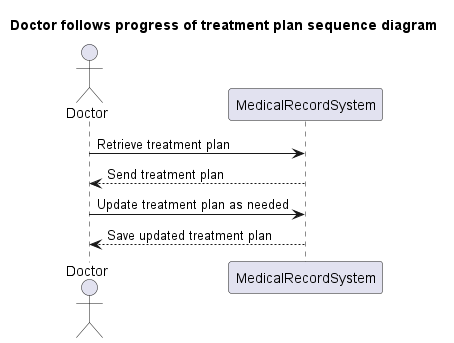

The diagram above was rendered by PlantUML. Its source (embedded in the PNG):
@startuml
title Doctor follows progress of treatment plan sequence diagram

Actor Doctor
participant MedicalRecordSystem

Doctor -> MedicalRecordSystem : Retrieve treatment plan
MedicalRecordSystem --> Doctor : Send treatment plan
Doctor -> MedicalRecordSystem : Update treatment plan as needed
MedicalRecordSystem --> Doctor : Save updated treatment plan

@enduml